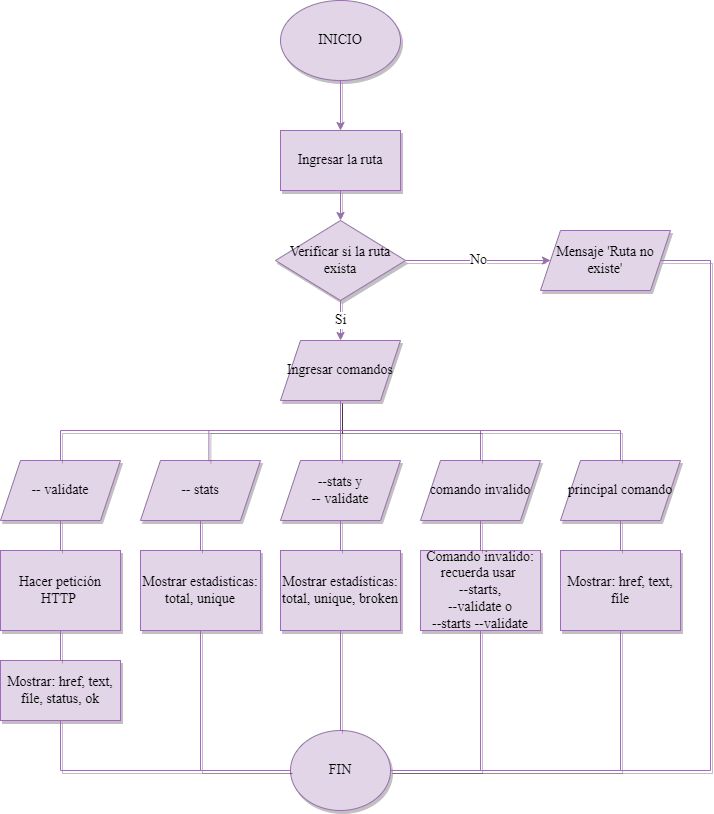

The diagram above was exported from draw.io. Its source (the exported page's mxGraphModel, read from the mxfile embedded in the PNG):
<mxGraphModel dx="1278" dy="539" grid="1" gridSize="10" guides="1" tooltips="1" connect="1" arrows="1" fold="1" page="1" pageScale="1" pageWidth="827" pageHeight="1169" math="0" shadow="0">
  <root>
    <mxCell id="WIyWlLk6GJQsqaUBKTNV-0" />
    <mxCell id="WIyWlLk6GJQsqaUBKTNV-1" parent="WIyWlLk6GJQsqaUBKTNV-0" />
    <mxCell id="x66pV_6P0eQIbNJk-Fun-0" value="INICIO" style="ellipse;whiteSpace=wrap;html=1;fillColor=#e1d5e7;strokeColor=#9673a6;fontFamily=Times New Roman;fontSize=14;shadow=1;sketch=0;" parent="WIyWlLk6GJQsqaUBKTNV-1" vertex="1">
      <mxGeometry x="340" y="60" width="120" height="80" as="geometry" />
    </mxCell>
    <mxCell id="x66pV_6P0eQIbNJk-Fun-1" value="Ingresar la ruta" style="rounded=0;whiteSpace=wrap;html=1;fillColor=#e1d5e7;strokeColor=#9673a6;fontFamily=Times New Roman;fontSize=14;shadow=1;sketch=0;" parent="WIyWlLk6GJQsqaUBKTNV-1" vertex="1">
      <mxGeometry x="340" y="190" width="120" height="60" as="geometry" />
    </mxCell>
    <mxCell id="x66pV_6P0eQIbNJk-Fun-2" value="" style="endArrow=classic;html=1;rounded=0;entryX=0.5;entryY=0;entryDx=0;entryDy=0;exitX=0.5;exitY=1;exitDx=0;exitDy=0;fillColor=#e1d5e7;strokeColor=#9673a6;fontFamily=Times New Roman;fontSize=14;shadow=1;sketch=0;" parent="WIyWlLk6GJQsqaUBKTNV-1" source="x66pV_6P0eQIbNJk-Fun-0" target="x66pV_6P0eQIbNJk-Fun-1" edge="1">
      <mxGeometry width="50" height="50" relative="1" as="geometry">
        <mxPoint x="330" y="170" as="sourcePoint" />
        <mxPoint x="380" y="120" as="targetPoint" />
      </mxGeometry>
    </mxCell>
    <mxCell id="x66pV_6P0eQIbNJk-Fun-3" value="Verificar si la ruta exista" style="rhombus;whiteSpace=wrap;html=1;fillColor=#e1d5e7;strokeColor=#9673a6;fontFamily=Times New Roman;fontSize=14;shadow=1;sketch=0;" parent="WIyWlLk6GJQsqaUBKTNV-1" vertex="1">
      <mxGeometry x="335" y="280" width="130" height="80" as="geometry" />
    </mxCell>
    <mxCell id="x66pV_6P0eQIbNJk-Fun-5" value="" style="endArrow=classic;html=1;rounded=0;entryX=0.5;entryY=0;entryDx=0;entryDy=0;exitX=0.5;exitY=1;exitDx=0;exitDy=0;fillColor=#e1d5e7;strokeColor=#9673a6;fontFamily=Times New Roman;fontSize=14;shadow=1;sketch=0;" parent="WIyWlLk6GJQsqaUBKTNV-1" source="x66pV_6P0eQIbNJk-Fun-1" target="x66pV_6P0eQIbNJk-Fun-3" edge="1">
      <mxGeometry width="50" height="50" relative="1" as="geometry">
        <mxPoint x="120" y="330" as="sourcePoint" />
        <mxPoint x="170" y="280" as="targetPoint" />
      </mxGeometry>
    </mxCell>
    <mxCell id="x66pV_6P0eQIbNJk-Fun-6" value="Mensaje 'Ruta no existe'" style="shape=parallelogram;perimeter=parallelogramPerimeter;whiteSpace=wrap;html=1;fixedSize=1;fillColor=#e1d5e7;strokeColor=#9673a6;fontFamily=Times New Roman;fontSize=14;shadow=1;sketch=0;" parent="WIyWlLk6GJQsqaUBKTNV-1" vertex="1">
      <mxGeometry x="600" y="290" width="130" height="60" as="geometry" />
    </mxCell>
    <mxCell id="x66pV_6P0eQIbNJk-Fun-7" value="No" style="endArrow=classic;html=1;rounded=0;entryX=0;entryY=0.5;entryDx=0;entryDy=0;exitX=1;exitY=0.5;exitDx=0;exitDy=0;fillColor=#e1d5e7;strokeColor=#9673a6;fontFamily=Times New Roman;fontSize=14;shadow=1;sketch=0;" parent="WIyWlLk6GJQsqaUBKTNV-1" source="x66pV_6P0eQIbNJk-Fun-3" target="x66pV_6P0eQIbNJk-Fun-6" edge="1">
      <mxGeometry width="50" height="50" relative="1" as="geometry">
        <mxPoint x="330" y="170" as="sourcePoint" />
        <mxPoint x="380" y="120" as="targetPoint" />
      </mxGeometry>
    </mxCell>
    <mxCell id="x66pV_6P0eQIbNJk-Fun-8" value="Ingresar comandos" style="shape=parallelogram;perimeter=parallelogramPerimeter;whiteSpace=wrap;html=1;fixedSize=1;fillColor=#e1d5e7;strokeColor=#9673a6;fontFamily=Times New Roman;fontSize=14;shadow=1;sketch=0;" parent="WIyWlLk6GJQsqaUBKTNV-1" vertex="1">
      <mxGeometry x="340" y="400" width="120" height="60" as="geometry" />
    </mxCell>
    <mxCell id="x66pV_6P0eQIbNJk-Fun-9" value="Si" style="endArrow=classic;html=1;rounded=0;entryX=0.5;entryY=0;entryDx=0;entryDy=0;exitX=0.5;exitY=1;exitDx=0;exitDy=0;fillColor=#e1d5e7;strokeColor=#9673a6;fontFamily=Times New Roman;fontSize=14;shadow=1;sketch=0;" parent="WIyWlLk6GJQsqaUBKTNV-1" source="x66pV_6P0eQIbNJk-Fun-3" target="x66pV_6P0eQIbNJk-Fun-8" edge="1">
      <mxGeometry width="50" height="50" relative="1" as="geometry">
        <mxPoint x="330" y="400" as="sourcePoint" />
        <mxPoint x="380" y="350" as="targetPoint" />
      </mxGeometry>
    </mxCell>
    <mxCell id="x66pV_6P0eQIbNJk-Fun-10" value="-- validate" style="shape=parallelogram;perimeter=parallelogramPerimeter;whiteSpace=wrap;html=1;fixedSize=1;fillColor=#e1d5e7;strokeColor=#9673a6;fontFamily=Times New Roman;fontSize=14;shadow=1;sketch=0;" parent="WIyWlLk6GJQsqaUBKTNV-1" vertex="1">
      <mxGeometry x="60" y="520" width="120" height="60" as="geometry" />
    </mxCell>
    <mxCell id="x66pV_6P0eQIbNJk-Fun-11" value="-- stats" style="shape=parallelogram;perimeter=parallelogramPerimeter;whiteSpace=wrap;html=1;fixedSize=1;fillColor=#e1d5e7;strokeColor=#9673a6;fontFamily=Times New Roman;fontSize=14;shadow=1;sketch=0;" parent="WIyWlLk6GJQsqaUBKTNV-1" vertex="1">
      <mxGeometry x="200" y="520" width="120" height="60" as="geometry" />
    </mxCell>
    <mxCell id="x66pV_6P0eQIbNJk-Fun-12" value="--stats y&lt;br style=&quot;font-size: 14px;&quot;&gt;-- validate" style="shape=parallelogram;perimeter=parallelogramPerimeter;whiteSpace=wrap;html=1;fixedSize=1;fillColor=#e1d5e7;strokeColor=#9673a6;fontFamily=Times New Roman;fontSize=14;shadow=1;sketch=0;" parent="WIyWlLk6GJQsqaUBKTNV-1" vertex="1">
      <mxGeometry x="340" y="520" width="120" height="60" as="geometry" />
    </mxCell>
    <mxCell id="x66pV_6P0eQIbNJk-Fun-14" value="comando invalido" style="shape=parallelogram;perimeter=parallelogramPerimeter;whiteSpace=wrap;html=1;fixedSize=1;fillColor=#e1d5e7;strokeColor=#9673a6;fontFamily=Times New Roman;fontSize=14;shadow=1;sketch=0;" parent="WIyWlLk6GJQsqaUBKTNV-1" vertex="1">
      <mxGeometry x="480" y="520" width="120" height="60" as="geometry" />
    </mxCell>
    <mxCell id="x66pV_6P0eQIbNJk-Fun-16" value="principal comando" style="shape=parallelogram;perimeter=parallelogramPerimeter;whiteSpace=wrap;html=1;fixedSize=1;fillColor=#e1d5e7;strokeColor=#9673a6;fontFamily=Times New Roman;fontSize=14;shadow=1;sketch=0;" parent="WIyWlLk6GJQsqaUBKTNV-1" vertex="1">
      <mxGeometry x="620" y="520" width="120" height="60" as="geometry" />
    </mxCell>
    <mxCell id="x66pV_6P0eQIbNJk-Fun-17" value="" style="endArrow=none;html=1;rounded=0;edgeStyle=orthogonalEdgeStyle;entryX=0.5;entryY=1;entryDx=0;entryDy=0;exitX=0.5;exitY=0;exitDx=0;exitDy=0;fillColor=#e1d5e7;strokeColor=#9673a6;fontFamily=Times New Roman;fontSize=14;shadow=1;sketch=0;" parent="WIyWlLk6GJQsqaUBKTNV-1" source="x66pV_6P0eQIbNJk-Fun-10" target="x66pV_6P0eQIbNJk-Fun-8" edge="1">
      <mxGeometry width="50" height="50" relative="1" as="geometry">
        <mxPoint x="330" y="500" as="sourcePoint" />
        <mxPoint x="380" y="450" as="targetPoint" />
      </mxGeometry>
    </mxCell>
    <mxCell id="x66pV_6P0eQIbNJk-Fun-18" value="" style="endArrow=none;html=1;rounded=0;entryX=0.5;entryY=1;entryDx=0;entryDy=0;exitX=0.57;exitY=0.01;exitDx=0;exitDy=0;exitPerimeter=0;edgeStyle=orthogonalEdgeStyle;fillColor=#e1d5e7;strokeColor=#9673a6;fontFamily=Times New Roman;fontSize=14;shadow=1;sketch=0;" parent="WIyWlLk6GJQsqaUBKTNV-1" source="x66pV_6P0eQIbNJk-Fun-11" target="x66pV_6P0eQIbNJk-Fun-8" edge="1">
      <mxGeometry width="50" height="50" relative="1" as="geometry">
        <mxPoint x="330" y="500" as="sourcePoint" />
        <mxPoint x="380" y="450" as="targetPoint" />
      </mxGeometry>
    </mxCell>
    <mxCell id="x66pV_6P0eQIbNJk-Fun-20" value="" style="endArrow=none;html=1;rounded=0;entryX=0.5;entryY=1;entryDx=0;entryDy=0;exitX=0.5;exitY=0;exitDx=0;exitDy=0;edgeStyle=orthogonalEdgeStyle;fillColor=#e1d5e7;strokeColor=#9673a6;fontFamily=Times New Roman;fontSize=14;shadow=1;sketch=0;" parent="WIyWlLk6GJQsqaUBKTNV-1" source="x66pV_6P0eQIbNJk-Fun-14" target="x66pV_6P0eQIbNJk-Fun-8" edge="1">
      <mxGeometry width="50" height="50" relative="1" as="geometry">
        <mxPoint x="330" y="500" as="sourcePoint" />
        <mxPoint x="380" y="450" as="targetPoint" />
      </mxGeometry>
    </mxCell>
    <mxCell id="x66pV_6P0eQIbNJk-Fun-21" value="" style="endArrow=none;html=1;rounded=0;entryX=0.5;entryY=1;entryDx=0;entryDy=0;exitX=0.5;exitY=0;exitDx=0;exitDy=0;edgeStyle=orthogonalEdgeStyle;fillColor=#e1d5e7;strokeColor=#9673a6;fontFamily=Times New Roman;fontSize=14;shadow=1;sketch=0;" parent="WIyWlLk6GJQsqaUBKTNV-1" source="x66pV_6P0eQIbNJk-Fun-12" target="x66pV_6P0eQIbNJk-Fun-8" edge="1">
      <mxGeometry width="50" height="50" relative="1" as="geometry">
        <mxPoint x="330" y="500" as="sourcePoint" />
        <mxPoint x="380" y="450" as="targetPoint" />
      </mxGeometry>
    </mxCell>
    <mxCell id="x66pV_6P0eQIbNJk-Fun-22" value="" style="endArrow=none;html=1;rounded=0;entryX=0.5;entryY=1;entryDx=0;entryDy=0;exitX=0.5;exitY=0;exitDx=0;exitDy=0;edgeStyle=orthogonalEdgeStyle;fillColor=#e1d5e7;strokeColor=#9673a6;fontFamily=Times New Roman;fontSize=14;shadow=1;sketch=0;" parent="WIyWlLk6GJQsqaUBKTNV-1" source="x66pV_6P0eQIbNJk-Fun-16" target="x66pV_6P0eQIbNJk-Fun-8" edge="1">
      <mxGeometry width="50" height="50" relative="1" as="geometry">
        <mxPoint x="330" y="500" as="sourcePoint" />
        <mxPoint x="380" y="450" as="targetPoint" />
      </mxGeometry>
    </mxCell>
    <mxCell id="x66pV_6P0eQIbNJk-Fun-28" value="Hacer petición HTTP&amp;nbsp;" style="rounded=0;whiteSpace=wrap;html=1;fillColor=#e1d5e7;strokeColor=#9673a6;fontFamily=Times New Roman;fontSize=14;shadow=1;sketch=0;" parent="WIyWlLk6GJQsqaUBKTNV-1" vertex="1">
      <mxGeometry x="60" y="610" width="120" height="80" as="geometry" />
    </mxCell>
    <mxCell id="x66pV_6P0eQIbNJk-Fun-29" value="Mostrar: href, text, file, status, ok" style="rounded=0;whiteSpace=wrap;html=1;fillColor=#e1d5e7;strokeColor=#9673a6;fontFamily=Times New Roman;fontSize=14;shadow=1;sketch=0;" parent="WIyWlLk6GJQsqaUBKTNV-1" vertex="1">
      <mxGeometry x="60" y="720" width="120" height="60" as="geometry" />
    </mxCell>
    <mxCell id="x66pV_6P0eQIbNJk-Fun-30" value="Mostrar estadisticas: total, unique" style="rounded=0;whiteSpace=wrap;html=1;fillColor=#e1d5e7;strokeColor=#9673a6;fontFamily=Times New Roman;fontSize=14;shadow=1;sketch=0;" parent="WIyWlLk6GJQsqaUBKTNV-1" vertex="1">
      <mxGeometry x="200" y="610" width="120" height="80" as="geometry" />
    </mxCell>
    <mxCell id="x66pV_6P0eQIbNJk-Fun-32" value="Mostrar&amp;nbsp;estadísticas: total, unique, broken" style="rounded=0;whiteSpace=wrap;html=1;fillColor=#e1d5e7;strokeColor=#9673a6;fontFamily=Times New Roman;fontSize=14;shadow=1;sketch=0;" parent="WIyWlLk6GJQsqaUBKTNV-1" vertex="1">
      <mxGeometry x="340" y="610" width="120" height="80" as="geometry" />
    </mxCell>
    <mxCell id="x66pV_6P0eQIbNJk-Fun-33" value="Comando invalido: recuerda usar&amp;nbsp;&lt;br&gt;--starts,&lt;br&gt;--validate o&lt;br&gt;--starts --validate" style="rounded=0;whiteSpace=wrap;html=1;fillColor=#e1d5e7;strokeColor=#9673a6;fontFamily=Times New Roman;fontSize=14;shadow=1;sketch=0;" parent="WIyWlLk6GJQsqaUBKTNV-1" vertex="1">
      <mxGeometry x="480" y="610" width="120" height="80" as="geometry" />
    </mxCell>
    <mxCell id="x66pV_6P0eQIbNJk-Fun-34" value="Mostrar: href, text, file" style="rounded=0;whiteSpace=wrap;html=1;fillColor=#e1d5e7;strokeColor=#9673a6;fontFamily=Times New Roman;fontSize=14;shadow=1;sketch=0;" parent="WIyWlLk6GJQsqaUBKTNV-1" vertex="1">
      <mxGeometry x="620" y="610" width="120" height="80" as="geometry" />
    </mxCell>
    <mxCell id="x66pV_6P0eQIbNJk-Fun-35" value="" style="endArrow=none;html=1;rounded=0;entryX=0.5;entryY=1;entryDx=0;entryDy=0;exitX=0.5;exitY=0;exitDx=0;exitDy=0;fillColor=#e1d5e7;strokeColor=#9673a6;fontFamily=Times New Roman;fontSize=14;shadow=1;sketch=0;" parent="WIyWlLk6GJQsqaUBKTNV-1" source="x66pV_6P0eQIbNJk-Fun-28" target="x66pV_6P0eQIbNJk-Fun-10" edge="1">
      <mxGeometry width="50" height="50" relative="1" as="geometry">
        <mxPoint x="-80" y="820" as="sourcePoint" />
        <mxPoint x="-30" y="770" as="targetPoint" />
      </mxGeometry>
    </mxCell>
    <mxCell id="x66pV_6P0eQIbNJk-Fun-36" value="" style="endArrow=none;html=1;rounded=0;entryX=0.5;entryY=1;entryDx=0;entryDy=0;exitX=0.5;exitY=0;exitDx=0;exitDy=0;fillColor=#e1d5e7;strokeColor=#9673a6;fontFamily=Times New Roman;fontSize=14;shadow=1;sketch=0;" parent="WIyWlLk6GJQsqaUBKTNV-1" source="x66pV_6P0eQIbNJk-Fun-30" target="x66pV_6P0eQIbNJk-Fun-11" edge="1">
      <mxGeometry width="50" height="50" relative="1" as="geometry">
        <mxPoint x="330" y="690" as="sourcePoint" />
        <mxPoint x="380" y="640" as="targetPoint" />
      </mxGeometry>
    </mxCell>
    <mxCell id="x66pV_6P0eQIbNJk-Fun-37" value="" style="endArrow=none;html=1;rounded=0;entryX=0.5;entryY=1;entryDx=0;entryDy=0;exitX=0.5;exitY=0;exitDx=0;exitDy=0;fillColor=#e1d5e7;strokeColor=#9673a6;fontFamily=Times New Roman;fontSize=14;shadow=1;sketch=0;" parent="WIyWlLk6GJQsqaUBKTNV-1" source="x66pV_6P0eQIbNJk-Fun-32" target="x66pV_6P0eQIbNJk-Fun-12" edge="1">
      <mxGeometry width="50" height="50" relative="1" as="geometry">
        <mxPoint x="330" y="690" as="sourcePoint" />
        <mxPoint x="380" y="640" as="targetPoint" />
      </mxGeometry>
    </mxCell>
    <mxCell id="x66pV_6P0eQIbNJk-Fun-38" value="" style="endArrow=none;html=1;rounded=0;entryX=0.5;entryY=1;entryDx=0;entryDy=0;exitX=0.5;exitY=0;exitDx=0;exitDy=0;fillColor=#e1d5e7;strokeColor=#9673a6;fontFamily=Times New Roman;fontSize=14;shadow=1;sketch=0;" parent="WIyWlLk6GJQsqaUBKTNV-1" source="x66pV_6P0eQIbNJk-Fun-33" target="x66pV_6P0eQIbNJk-Fun-14" edge="1">
      <mxGeometry width="50" height="50" relative="1" as="geometry">
        <mxPoint x="330" y="690" as="sourcePoint" />
        <mxPoint x="380" y="640" as="targetPoint" />
      </mxGeometry>
    </mxCell>
    <mxCell id="x66pV_6P0eQIbNJk-Fun-39" value="" style="endArrow=none;html=1;rounded=0;entryX=0.5;entryY=1;entryDx=0;entryDy=0;exitX=0.5;exitY=0;exitDx=0;exitDy=0;fillColor=#e1d5e7;strokeColor=#9673a6;fontFamily=Times New Roman;fontSize=14;shadow=1;sketch=0;" parent="WIyWlLk6GJQsqaUBKTNV-1" source="x66pV_6P0eQIbNJk-Fun-34" target="x66pV_6P0eQIbNJk-Fun-16" edge="1">
      <mxGeometry width="50" height="50" relative="1" as="geometry">
        <mxPoint x="330" y="690" as="sourcePoint" />
        <mxPoint x="380" y="640" as="targetPoint" />
      </mxGeometry>
    </mxCell>
    <mxCell id="x66pV_6P0eQIbNJk-Fun-40" value="" style="endArrow=none;html=1;rounded=0;entryX=0.5;entryY=1;entryDx=0;entryDy=0;exitX=0.5;exitY=0;exitDx=0;exitDy=0;fillColor=#e1d5e7;strokeColor=#9673a6;fontFamily=Times New Roman;fontSize=14;shadow=1;sketch=0;" parent="WIyWlLk6GJQsqaUBKTNV-1" source="x66pV_6P0eQIbNJk-Fun-29" target="x66pV_6P0eQIbNJk-Fun-28" edge="1">
      <mxGeometry width="50" height="50" relative="1" as="geometry">
        <mxPoint x="330" y="870" as="sourcePoint" />
        <mxPoint x="380" y="820" as="targetPoint" />
      </mxGeometry>
    </mxCell>
    <mxCell id="x66pV_6P0eQIbNJk-Fun-41" value="FIN" style="ellipse;whiteSpace=wrap;html=1;fillColor=#e1d5e7;strokeColor=#9673a6;fontFamily=Times New Roman;fontSize=14;shadow=1;sketch=0;" parent="WIyWlLk6GJQsqaUBKTNV-1" vertex="1">
      <mxGeometry x="350" y="790" width="100" height="80" as="geometry" />
    </mxCell>
    <mxCell id="x66pV_6P0eQIbNJk-Fun-42" value="" style="endArrow=none;html=1;rounded=0;entryX=0.5;entryY=1;entryDx=0;entryDy=0;edgeStyle=orthogonalEdgeStyle;exitX=0;exitY=0.5;exitDx=0;exitDy=0;fillColor=#e1d5e7;strokeColor=#9673a6;fontFamily=Times New Roman;fontSize=14;shadow=1;sketch=0;" parent="WIyWlLk6GJQsqaUBKTNV-1" source="x66pV_6P0eQIbNJk-Fun-41" target="x66pV_6P0eQIbNJk-Fun-29" edge="1">
      <mxGeometry width="50" height="50" relative="1" as="geometry">
        <mxPoint x="340" y="880" as="sourcePoint" />
        <mxPoint x="380" y="820" as="targetPoint" />
      </mxGeometry>
    </mxCell>
    <mxCell id="x66pV_6P0eQIbNJk-Fun-43" value="" style="endArrow=none;html=1;rounded=0;entryX=0.5;entryY=1;entryDx=0;entryDy=0;exitX=0.5;exitY=0;exitDx=0;exitDy=0;fillColor=#e1d5e7;strokeColor=#9673a6;fontFamily=Times New Roman;fontSize=14;shadow=1;sketch=0;" parent="WIyWlLk6GJQsqaUBKTNV-1" source="x66pV_6P0eQIbNJk-Fun-41" target="x66pV_6P0eQIbNJk-Fun-32" edge="1">
      <mxGeometry width="50" height="50" relative="1" as="geometry">
        <mxPoint x="350" y="880" as="sourcePoint" />
        <mxPoint x="340" y="920" as="targetPoint" />
      </mxGeometry>
    </mxCell>
    <mxCell id="x66pV_6P0eQIbNJk-Fun-44" value="" style="endArrow=none;html=1;rounded=0;entryX=0.5;entryY=1;entryDx=0;entryDy=0;edgeStyle=orthogonalEdgeStyle;fillColor=#e1d5e7;strokeColor=#9673a6;exitX=0;exitY=0.5;exitDx=0;exitDy=0;fontFamily=Times New Roman;fontSize=14;shadow=1;sketch=0;" parent="WIyWlLk6GJQsqaUBKTNV-1" source="x66pV_6P0eQIbNJk-Fun-41" target="x66pV_6P0eQIbNJk-Fun-30" edge="1">
      <mxGeometry width="50" height="50" relative="1" as="geometry">
        <mxPoint x="350" y="880" as="sourcePoint" />
        <mxPoint x="380" y="820" as="targetPoint" />
      </mxGeometry>
    </mxCell>
    <mxCell id="x66pV_6P0eQIbNJk-Fun-45" value="" style="endArrow=none;html=1;rounded=0;entryX=0.5;entryY=1;entryDx=0;entryDy=0;exitX=1;exitY=0.5;exitDx=0;exitDy=0;edgeStyle=orthogonalEdgeStyle;fillColor=#e1d5e7;strokeColor=#9673a6;fontFamily=Times New Roman;fontSize=14;shadow=1;sketch=0;" parent="WIyWlLk6GJQsqaUBKTNV-1" source="x66pV_6P0eQIbNJk-Fun-41" target="x66pV_6P0eQIbNJk-Fun-33" edge="1">
      <mxGeometry width="50" height="50" relative="1" as="geometry">
        <mxPoint x="330" y="870" as="sourcePoint" />
        <mxPoint x="380" y="820" as="targetPoint" />
      </mxGeometry>
    </mxCell>
    <mxCell id="x66pV_6P0eQIbNJk-Fun-46" value="" style="endArrow=none;html=1;rounded=0;entryX=0.5;entryY=1;entryDx=0;entryDy=0;exitX=1;exitY=0.5;exitDx=0;exitDy=0;edgeStyle=orthogonalEdgeStyle;fillColor=#e1d5e7;strokeColor=#9673a6;fontFamily=Times New Roman;fontSize=14;shadow=1;sketch=0;" parent="WIyWlLk6GJQsqaUBKTNV-1" source="x66pV_6P0eQIbNJk-Fun-41" target="x66pV_6P0eQIbNJk-Fun-34" edge="1">
      <mxGeometry width="50" height="50" relative="1" as="geometry">
        <mxPoint x="330" y="870" as="sourcePoint" />
        <mxPoint x="380" y="820" as="targetPoint" />
      </mxGeometry>
    </mxCell>
    <mxCell id="x66pV_6P0eQIbNJk-Fun-48" value="" style="endArrow=none;html=1;rounded=0;shadow=1;sketch=0;fontFamily=Times New Roman;fontSize=14;entryX=1;entryY=0.5;entryDx=0;entryDy=0;edgeStyle=orthogonalEdgeStyle;fillColor=#e1d5e7;strokeColor=#9673a6;" parent="WIyWlLk6GJQsqaUBKTNV-1" target="x66pV_6P0eQIbNJk-Fun-6" edge="1">
      <mxGeometry width="50" height="50" relative="1" as="geometry">
        <mxPoint x="450" y="830" as="sourcePoint" />
        <mxPoint x="380" y="550" as="targetPoint" />
        <Array as="points">
          <mxPoint x="770" y="830" />
          <mxPoint x="770" y="320" />
        </Array>
      </mxGeometry>
    </mxCell>
  </root>
</mxGraphModel>